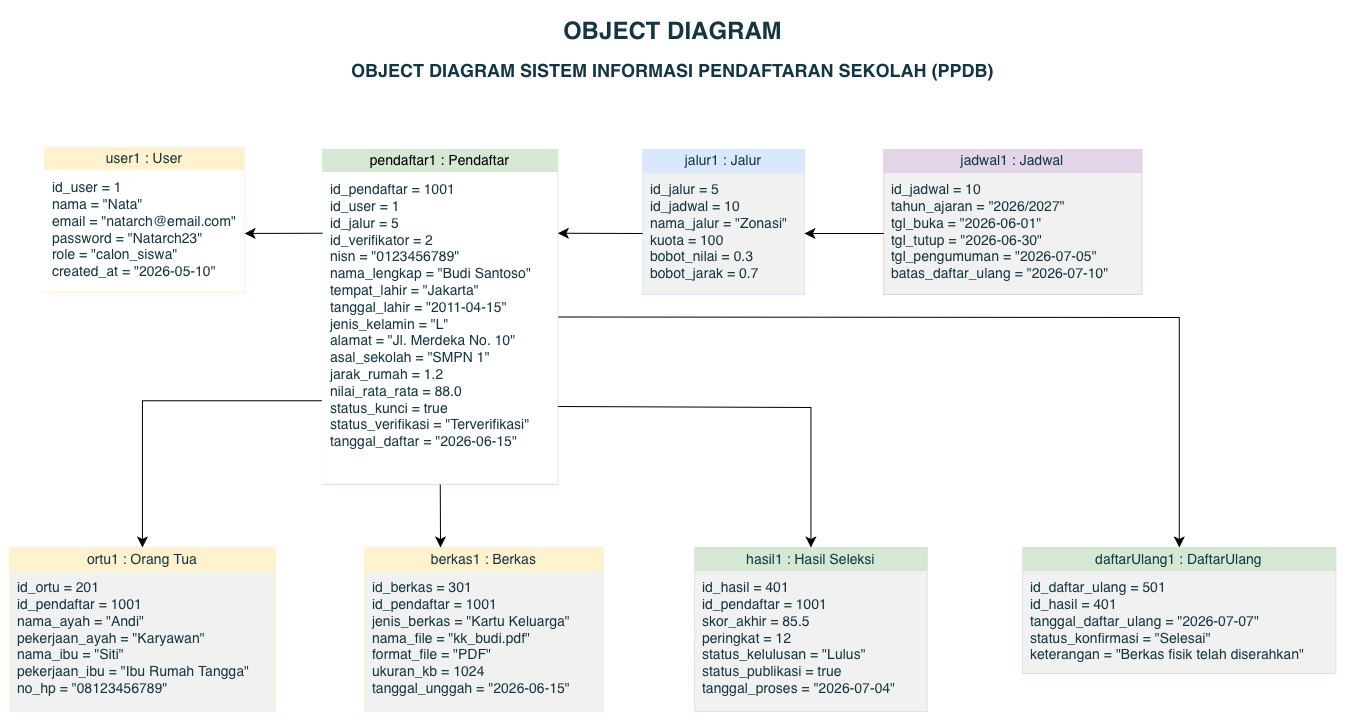

The diagram above was exported from draw.io. Its source (the exported page's mxGraphModel, read from the mxfile embedded in the PNG):
<mxGraphModel dx="645" dy="972" grid="1" gridSize="10" guides="1" tooltips="1" connect="1" arrows="1" fold="1" page="1" pageScale="1" pageWidth="827" pageHeight="1169" math="0" shadow="0">
  <root>
    <mxCell id="0" />
    <mxCell id="1" parent="0" />
    <UserObject label="" plantUmlData="{&#10;  &quot;data&quot;: &quot;@startuml\nobject \&quot;jadwal1 : Jadwal\&quot; as jadwal1 {\n  id_jadwal = 10\n  tahun_ajaran = \&quot;2026/2027\&quot;\n  tgl_buka = \&quot;2026-06-01\&quot;\n  tgl_tutup = \&quot;2026-06-30\&quot;\n  tgl_pengumuman = \&quot;2026-07-05\&quot;\n  batas_daftar_ulang = \&quot;2026-07-10\&quot;\n}\n\nobject \&quot;jalur1 : Jalur\&quot; as jalur1 {\n  id_jalur = 5\n  id_jadwal = 10\n  nama_jalur = \&quot;Zonasi\&quot;\n  kuota = 100\n  bobot_nilai = 0.3\n  bobot_jarak = 0.7\n}\n\nobject \&quot;user1 : User\&quot; as user1 {\n  id_user = 1\n  nama = \&quot;Budi\&quot;\n  email = \&quot;budi@email.com\&quot;\n  password = \&quot;***\&quot;\n  role = \&quot;calon_siswa\&quot;\n  created_at = \&quot;2026-05-10\&quot;\n}\n\nobject \&quot;panitia1 : User\&quot; as panitia1 {\n  id_user = 2\n  nama = \&quot;Admin PPDB\&quot;\n  email = \&quot;admin@sekolah.sch.id\&quot;\n  password = \&quot;***\&quot;\n  role = \&quot;panitia\&quot;\n  created_at = \&quot;2026-01-05\&quot;\n}\n\nobject \&quot;pendaftar1 : Pendaftar\&quot; as pendaftar1 {\n  id_pendaftar = 1001\n  id_user = 1\n  id_jalur = 5\n  id_verifikator = 2\n  nisn = \&quot;0123456789\&quot;\n  nama_lengkap = \&quot;Budi Santoso\&quot;\n  tempat_lahir = \&quot;Jakarta\&quot;\n  tanggal_lahir = \&quot;2011-04-15\&quot;\n  jenis_kelamin = \&quot;L\&quot;\n  alamat = \&quot;Jl. Merdeka No. 10\&quot;\n  asal_sekolah = \&quot;SMPN 1\&quot;\n  jarak_rumah = 1.2\n  nilai_rata_rata = 88.0\n  status_kunci = true\n  status_verifikasi = \&quot;Terverifikasi\&quot;\n  tanggal_daftar = \&quot;2026-06-15\&quot;\n}\n\nobject \&quot;ortu1 : Orang Tua\&quot; as ortu1 {\n  id_ortu = 201\n  id_pendaftar = 1001\n  nama_ayah = \&quot;Andi\&quot;\n  pekerjaan_ayah = \&quot;Karyawan\&quot;\n  nama_ibu = \&quot;Siti\&quot;\n  pekerjaan_ibu = \&quot;Ibu Rumah Tangga\&quot;\n  no_hp = \&quot;08123456789\&quot;\n}\n\nobject \&quot;berkas1 : Berkas\&quot; as berkas1 {\n  id_berkas = 301\n  id_pendaftar = 1001\n  jenis_berkas = \&quot;Kartu Keluarga\&quot;\n  nama_file = \&quot;kk_budi.pdf\&quot;\n  format_file = \&quot;PDF\&quot;\n  ukuran_kb = 1024\n  tanggal_unggah = \&quot;2026-06-15\&quot;\n}\n\nobject \&quot;hasil1 : Hasil Seleksi\&quot; as hasil1 {\n  id_hasil = 401\n  id_pendaftar = 1001\n  skor_akhir = 85.5\n  peringkat = 12\n  status_kelulusan = \&quot;Lulus\&quot;\n  status_publikasi = true\n  tanggal_proses = \&quot;2026-07-04\&quot;\n}\n\nobject \&quot;daftarUlang1 : DaftarUlang\&quot; as daftarUlang1 {\n  id_daftar_ulang = 501\n  id_hasil = 401\n  tanggal_daftar_ulang = \&quot;2026-07-07\&quot;\n  status_konfirmasi = \&quot;Selesai\&quot;\n  keterangan = \&quot;Berkas fisik telah diserahkan\&quot;\n}\n\njadwal1 \&quot;1\&quot; -- \&quot;1\&quot; jalur1 : mengatur &gt;\nuser1 \&quot;1\&quot; -- \&quot;1\&quot; pendaftar1 : memiliki &gt;\npanitia1 \&quot;1\&quot; -- \&quot;1\&quot; pendaftar1 : memverifikasi &gt;\njalur1 \&quot;1\&quot; -- \&quot;*\&quot; pendaftar1 : dipilih oleh &lt;\npendaftar1 \&quot;1\&quot; -- \&quot;1\&quot; ortu1 : memiliki &gt;\npendaftar1 \&quot;1\&quot; -- \&quot;1..4\&quot; berkas1 : mengunggah &gt;\npendaftar1 \&quot;1\&quot; -- \&quot;1\&quot; hasil1 : menghasilkan &gt;\nhasil1 \&quot;1\&quot; -- \&quot;1\&quot; daftarUlang1 : dilanjutkan &gt;\n@enduml&quot;,&#10;  &quot;config&quot;: null&#10;}" id="Mnn8orOKmxIfxkp7CLaA-1">
      <mxCell connectable="0" parent="1" style="group;editIcon=1;lockedGroup=0;groupPadding=10;transparentBounds=1;labelBackgroundColor=none;fontColor=#143642;" vertex="1">
        <mxGeometry as="geometry" />
      </mxCell>
    </UserObject>
    <UserObject label="jadwal1 : Jadwal" plantUmlId="obj_0" plantUmlBaseStyle="swimlane;collapsible=0;startSize=23;rounded=0;whiteSpace=wrap;fontStyle=0;fontSize=14;align=center;fillColor=#F1F1F1;swimlaneFillColor=#F1F1F1;strokeColor=#181818;" plantUmlBaseValue="jadwal1 : Jadwal" id="Mnn8orOKmxIfxkp7CLaA-2">
      <mxCell parent="Mnn8orOKmxIfxkp7CLaA-1" style="swimlane;collapsible=0;startSize=23;rounded=0;whiteSpace=wrap;fontStyle=0;fontSize=14;align=center;fillColor=#E1D5E7;swimlaneFillColor=#F1F1F1;strokeColor=#E1D5E7;labelBackgroundColor=none;fontColor=#143642;" vertex="1">
        <mxGeometry height="145" width="258.3871999999999" x="1102.1399999999999" y="172" as="geometry" />
      </mxCell>
    </UserObject>
    <UserObject label="id_jadwal = 10&#10;tahun_ajaran = &quot;2026/2027&quot;&#10;tgl_buka = &quot;2026-06-01&quot;&#10;tgl_tutup = &quot;2026-06-30&quot;&#10;tgl_pengumuman = &quot;2026-07-05&quot;&#10;batas_daftar_ulang = &quot;2026-07-10&quot;" plantUmlId="oattr_1" plantUmlBaseStyle="text;align=left;verticalAlign=top;spacingLeft=6;spacingTop=2;whiteSpace=wrap;fontSize=14;fillColor=none;strokeColor=none;" plantUmlBaseValue="id_jadwal = 10&#10;tahun_ajaran = &quot;2026/2027&quot;&#10;tgl_buka = &quot;2026-06-01&quot;&#10;tgl_tutup = &quot;2026-06-30&quot;&#10;tgl_pengumuman = &quot;2026-07-05&quot;&#10;batas_daftar_ulang = &quot;2026-07-10&quot;" id="Mnn8orOKmxIfxkp7CLaA-3">
      <mxCell parent="Mnn8orOKmxIfxkp7CLaA-2" style="text;align=left;verticalAlign=top;spacingLeft=6;spacingTop=2;whiteSpace=wrap;fontSize=14;fillColor=none;strokeColor=none;labelBackgroundColor=none;fontColor=#143642;" vertex="1">
        <mxGeometry height="122" width="258.3871999999999" y="23" as="geometry" />
      </mxCell>
    </UserObject>
    <UserObject label="jalur1 : Jalur" plantUmlId="obj_2" plantUmlBaseStyle="swimlane;collapsible=0;startSize=23;rounded=0;whiteSpace=wrap;fontStyle=0;fontSize=14;align=center;fillColor=#F1F1F1;swimlaneFillColor=#F1F1F1;strokeColor=#181818;" plantUmlBaseValue="jalur1 : Jalur" id="Mnn8orOKmxIfxkp7CLaA-4">
      <mxCell parent="Mnn8orOKmxIfxkp7CLaA-1" style="swimlane;collapsible=0;startSize=23;rounded=0;whiteSpace=wrap;fontStyle=0;fontSize=14;align=center;fillColor=#DAE8FC;swimlaneFillColor=#F1F1F1;strokeColor=#DAE8FC;labelBackgroundColor=none;fontColor=#143642;" vertex="1">
        <mxGeometry height="145" width="161.789" x="861.1371999999999" y="172" as="geometry" />
      </mxCell>
    </UserObject>
    <UserObject label="id_jalur = 5&#10;id_jadwal = 10&#10;nama_jalur = &quot;Zonasi&quot;&#10;kuota = 100&#10;bobot_nilai = 0.3&#10;bobot_jarak = 0.7" plantUmlId="oattr_3" plantUmlBaseStyle="text;align=left;verticalAlign=top;spacingLeft=6;spacingTop=2;whiteSpace=wrap;fontSize=14;fillColor=none;strokeColor=none;" plantUmlBaseValue="id_jalur = 5&#10;id_jadwal = 10&#10;nama_jalur = &quot;Zonasi&quot;&#10;kuota = 100&#10;bobot_nilai = 0.3&#10;bobot_jarak = 0.7" id="Mnn8orOKmxIfxkp7CLaA-5">
      <mxCell parent="Mnn8orOKmxIfxkp7CLaA-4" style="text;align=left;verticalAlign=top;spacingLeft=6;spacingTop=2;whiteSpace=wrap;fontSize=14;fillColor=none;strokeColor=none;labelBackgroundColor=none;fontColor=#143642;" vertex="1">
        <mxGeometry height="122" width="161.789" y="23" as="geometry" />
      </mxCell>
    </UserObject>
    <UserObject label="user1 : User" plantUmlId="obj_4" plantUmlBaseStyle="swimlane;collapsible=0;startSize=23;rounded=0;whiteSpace=wrap;fontStyle=0;fontSize=14;align=center;fillColor=#F1F1F1;swimlaneFillColor=#F1F1F1;strokeColor=#181818;" plantUmlBaseValue="user1 : User" id="Mnn8orOKmxIfxkp7CLaA-6">
      <mxCell parent="Mnn8orOKmxIfxkp7CLaA-1" style="swimlane;collapsible=0;startSize=23;rounded=0;whiteSpace=wrap;fontStyle=0;fontSize=14;align=center;fillColor=#FFF2CC;swimlaneFillColor=#F1F1F1;strokeColor=#FFF2CC;labelBackgroundColor=none;fontColor=#143642;" vertex="1">
        <mxGeometry height="145" width="199.71" x="263.14" y="170" as="geometry" />
      </mxCell>
    </UserObject>
    <UserObject label="id_user = 1&#10;nama = &quot;Nata&quot;&#10;email = &quot;natarch@email.com&quot;&#10;password = &quot;Natarch23&quot;&#10;role = &quot;calon_siswa&quot;&#10;created_at = &quot;2026-05-10&quot;" plantUmlId="oattr_5" plantUmlBaseStyle="text;align=left;verticalAlign=top;spacingLeft=6;spacingTop=2;whiteSpace=wrap;fontSize=14;fillColor=none;strokeColor=none;" plantUmlBaseValue="id_user = 1&#10;nama = &quot;Budi&quot;&#10;email = &quot;budi@email.com&quot;&#10;password = &quot;***&quot;&#10;role = &quot;calon_siswa&quot;&#10;created_at = &quot;2026-05-10&quot;" id="Mnn8orOKmxIfxkp7CLaA-7">
      <mxCell parent="Mnn8orOKmxIfxkp7CLaA-6" style="text;align=left;verticalAlign=top;spacingLeft=6;spacingTop=2;whiteSpace=wrap;fontSize=14;fillColor=default;strokeColor=none;labelBackgroundColor=none;fontColor=#143642;" vertex="1">
        <mxGeometry height="122" width="199.71439999999993" y="23" as="geometry" />
      </mxCell>
    </UserObject>
    <mxCell id="Mnn8orOKmxIfxkp7CLaA-28" edge="1" parent="Mnn8orOKmxIfxkp7CLaA-1" source="Mnn8orOKmxIfxkp7CLaA-10" style="edgeStyle=none;curved=0;rounded=0;orthogonalLoop=1;jettySize=auto;html=1;exitX=1;exitY=0.5;exitDx=0;exitDy=0;entryX=0.5;entryY=0;entryDx=0;entryDy=0;strokeColor=#000000;fontSize=12;fontColor=default;startSize=8;endSize=8;labelBackgroundColor=none;" target="Mnn8orOKmxIfxkp7CLaA-18">
      <mxGeometry relative="1" x="-0.0064" as="geometry">
        <Array as="points">
          <mxPoint x="1397.7800000000002" y="340" />
        </Array>
      </mxGeometry>
    </mxCell>
    <mxCell id="Mnn8orOKmxIfxkp7CLaA-29" edge="1" parent="Mnn8orOKmxIfxkp7CLaA-1" source="Mnn8orOKmxIfxkp7CLaA-10" style="edgeStyle=none;curved=0;rounded=0;orthogonalLoop=1;jettySize=auto;html=1;exitX=0;exitY=0.75;exitDx=0;exitDy=0;entryX=0.5;entryY=0;entryDx=0;entryDy=0;strokeColor=light-dark(#000000,#000000);fontSize=12;fontColor=default;startSize=8;endSize=8;labelBackgroundColor=none;" target="Mnn8orOKmxIfxkp7CLaA-12">
      <mxGeometry relative="1" as="geometry">
        <Array as="points">
          <mxPoint x="360.95" y="423.25" />
        </Array>
      </mxGeometry>
    </mxCell>
    <UserObject label="pendaftar1 : Pendaftar" plantUmlId="obj_8" plantUmlBaseStyle="swimlane;collapsible=0;startSize=23;rounded=0;whiteSpace=wrap;fontStyle=0;fontSize=14;align=center;fillColor=#F1F1F1;swimlaneFillColor=#F1F1F1;strokeColor=#181818;" plantUmlBaseValue="pendaftar1 : Pendaftar" id="Mnn8orOKmxIfxkp7CLaA-10">
      <mxCell parent="Mnn8orOKmxIfxkp7CLaA-1" style="swimlane;collapsible=0;startSize=23;rounded=0;whiteSpace=wrap;fontStyle=0;fontSize=14;align=center;fillColor=#D5E8D4;swimlaneFillColor=#F1F1F1;strokeColor=#D5E8D4;labelBackgroundColor=none;gradientColor=#D5E8D4;" vertex="1">
        <mxGeometry height="335" width="235.2206" x="541.1387999999998" y="172" as="geometry" />
      </mxCell>
    </UserObject>
    <UserObject label="id_pendaftar = 1001&#10;id_user = 1&#10;id_jalur = 5&#10;id_verifikator = 2&#10;nisn = &quot;0123456789&quot;&#10;nama_lengkap = &quot;Budi Santoso&quot;&#10;tempat_lahir = &quot;Jakarta&quot;&#10;tanggal_lahir = &quot;2011-04-15&quot;&#10;jenis_kelamin = &quot;L&quot;&#10;alamat = &quot;Jl. Merdeka No. 10&quot;&#10;asal_sekolah = &quot;SMPN 1&quot;&#10;jarak_rumah = 1.2&#10;nilai_rata_rata = 88.0&#10;status_kunci = true&#10;status_verifikasi = &quot;Terverifikasi&quot;&#10;tanggal_daftar = &quot;2026-06-15&quot;" plantUmlId="oattr_9" plantUmlBaseStyle="text;align=left;verticalAlign=top;spacingLeft=6;spacingTop=2;whiteSpace=wrap;fontSize=14;fillColor=none;strokeColor=none;" plantUmlBaseValue="id_pendaftar = 1001&#10;id_user = 1&#10;id_jalur = 5&#10;id_verifikator = 2&#10;nisn = &quot;0123456789&quot;&#10;nama_lengkap = &quot;Budi Santoso&quot;&#10;tempat_lahir = &quot;Jakarta&quot;&#10;tanggal_lahir = &quot;2011-04-15&quot;&#10;jenis_kelamin = &quot;L&quot;&#10;alamat = &quot;Jl. Merdeka No. 10&quot;&#10;asal_sekolah = &quot;SMPN 1&quot;&#10;jarak_rumah = 1.2&#10;nilai_rata_rata = 88.0&#10;status_kunci = true&#10;status_verifikasi = &quot;Terverifikasi&quot;&#10;tanggal_daftar = &quot;2026-06-15&quot;" id="Mnn8orOKmxIfxkp7CLaA-11">
      <mxCell parent="Mnn8orOKmxIfxkp7CLaA-10" style="text;align=left;verticalAlign=top;spacingLeft=6;spacingTop=2;whiteSpace=wrap;fontSize=14;fillColor=default;strokeColor=none;labelBackgroundColor=none;fontColor=#143642;fillStyle=auto;gradientColor=none;" vertex="1">
        <mxGeometry height="312" width="235.22" y="23" as="geometry" />
      </mxCell>
    </UserObject>
    <UserObject label="ortu1 : Orang Tua" plantUmlId="obj_10" plantUmlBaseStyle="swimlane;collapsible=0;startSize=23;rounded=0;whiteSpace=wrap;fontStyle=0;fontSize=14;align=center;fillColor=#F1F1F1;swimlaneFillColor=#F1F1F1;strokeColor=#181818;" plantUmlBaseValue="ortu1 : Orang Tua" id="Mnn8orOKmxIfxkp7CLaA-12">
      <mxCell parent="Mnn8orOKmxIfxkp7CLaA-1" style="swimlane;collapsible=0;startSize=23;rounded=0;whiteSpace=wrap;fontStyle=0;fontSize=14;align=center;fillColor=#FFF2CC;swimlaneFillColor=#F1F1F1;strokeColor=#FFF2CC;labelBackgroundColor=none;fontColor=#143642;" vertex="1">
        <mxGeometry height="164" width="265.61310000000003" x="228.13939999999968" y="570" as="geometry" />
      </mxCell>
    </UserObject>
    <UserObject label="id_ortu = 201&#10;id_pendaftar = 1001&#10;nama_ayah = &quot;Andi&quot;&#10;pekerjaan_ayah = &quot;Karyawan&quot;&#10;nama_ibu = &quot;Siti&quot;&#10;pekerjaan_ibu = &quot;Ibu Rumah Tangga&quot;&#10;no_hp = &quot;08123456789&quot;" plantUmlId="oattr_11" plantUmlBaseStyle="text;align=left;verticalAlign=top;spacingLeft=6;spacingTop=2;whiteSpace=wrap;fontSize=14;fillColor=none;strokeColor=none;" plantUmlBaseValue="id_ortu = 201&#10;id_pendaftar = 1001&#10;nama_ayah = &quot;Andi&quot;&#10;pekerjaan_ayah = &quot;Karyawan&quot;&#10;nama_ibu = &quot;Siti&quot;&#10;pekerjaan_ibu = &quot;Ibu Rumah Tangga&quot;&#10;no_hp = &quot;08123456789&quot;" id="Mnn8orOKmxIfxkp7CLaA-13">
      <mxCell parent="Mnn8orOKmxIfxkp7CLaA-12" style="text;align=left;verticalAlign=top;spacingLeft=6;spacingTop=2;whiteSpace=wrap;fontSize=14;fillColor=none;strokeColor=none;labelBackgroundColor=none;fontColor=#143642;" vertex="1">
        <mxGeometry height="141" width="265.61310000000003" y="23" as="geometry" />
      </mxCell>
    </UserObject>
    <UserObject label="berkas1 : Berkas" plantUmlId="obj_12" plantUmlBaseStyle="swimlane;collapsible=0;startSize=23;rounded=0;whiteSpace=wrap;fontStyle=0;fontSize=14;align=center;fillColor=#F1F1F1;swimlaneFillColor=#F1F1F1;strokeColor=#181818;" plantUmlBaseValue="berkas1 : Berkas" id="Mnn8orOKmxIfxkp7CLaA-14">
      <mxCell parent="Mnn8orOKmxIfxkp7CLaA-1" style="swimlane;collapsible=0;startSize=23;rounded=0;whiteSpace=wrap;fontStyle=0;fontSize=14;align=center;fillColor=#FFF2CC;swimlaneFillColor=#F1F1F1;strokeColor=#FFF2CC;labelBackgroundColor=none;fontColor=#143642;" vertex="1">
        <mxGeometry height="164" width="238.61789999999993" x="583.1424999999997" y="570" as="geometry" />
      </mxCell>
    </UserObject>
    <UserObject label="id_berkas = 301&#10;id_pendaftar = 1001&#10;jenis_berkas = &quot;Kartu Keluarga&quot;&#10;nama_file = &quot;kk_budi.pdf&quot;&#10;format_file = &quot;PDF&quot;&#10;ukuran_kb = 1024&#10;tanggal_unggah = &quot;2026-06-15&quot;" plantUmlId="oattr_13" plantUmlBaseStyle="text;align=left;verticalAlign=top;spacingLeft=6;spacingTop=2;whiteSpace=wrap;fontSize=14;fillColor=none;strokeColor=none;" plantUmlBaseValue="id_berkas = 301&#10;id_pendaftar = 1001&#10;jenis_berkas = &quot;Kartu Keluarga&quot;&#10;nama_file = &quot;kk_budi.pdf&quot;&#10;format_file = &quot;PDF&quot;&#10;ukuran_kb = 1024&#10;tanggal_unggah = &quot;2026-06-15&quot;" id="Mnn8orOKmxIfxkp7CLaA-15">
      <mxCell parent="Mnn8orOKmxIfxkp7CLaA-14" style="text;align=left;verticalAlign=top;spacingLeft=6;spacingTop=2;whiteSpace=wrap;fontSize=14;fillColor=none;strokeColor=none;labelBackgroundColor=none;fontColor=#143642;" vertex="1">
        <mxGeometry height="141" width="238.61789999999993" y="23" as="geometry" />
      </mxCell>
    </UserObject>
    <UserObject label="hasil1 : Hasil Seleksi" plantUmlId="obj_14" plantUmlBaseStyle="swimlane;collapsible=0;startSize=23;rounded=0;whiteSpace=wrap;fontStyle=0;fontSize=14;align=center;fillColor=#F1F1F1;swimlaneFillColor=#F1F1F1;strokeColor=#181818;" plantUmlBaseValue="hasil1 : Hasil Seleksi" id="Mnn8orOKmxIfxkp7CLaA-16">
      <mxCell parent="Mnn8orOKmxIfxkp7CLaA-1" style="swimlane;collapsible=0;startSize=23;rounded=0;whiteSpace=wrap;fontStyle=0;fontSize=14;align=center;fillColor=#D5E8D4;swimlaneFillColor=#F1F1F1;strokeColor=#D5E8D4;labelBackgroundColor=none;fontColor=#143642;" vertex="1">
        <mxGeometry height="164" width="232.5747999999999" x="913.1403999999997" y="570" as="geometry" />
      </mxCell>
    </UserObject>
    <UserObject label="id_hasil = 401&#10;id_pendaftar = 1001&#10;skor_akhir = 85.5&#10;peringkat = 12&#10;status_kelulusan = &quot;Lulus&quot;&#10;status_publikasi = true&#10;tanggal_proses = &quot;2026-07-04&quot;" plantUmlId="oattr_15" plantUmlBaseStyle="text;align=left;verticalAlign=top;spacingLeft=6;spacingTop=2;whiteSpace=wrap;fontSize=14;fillColor=none;strokeColor=none;" plantUmlBaseValue="id_hasil = 401&#10;id_pendaftar = 1001&#10;skor_akhir = 85.5&#10;peringkat = 12&#10;status_kelulusan = &quot;Lulus&quot;&#10;status_publikasi = true&#10;tanggal_proses = &quot;2026-07-04&quot;" id="Mnn8orOKmxIfxkp7CLaA-17">
      <mxCell parent="Mnn8orOKmxIfxkp7CLaA-16" style="text;align=left;verticalAlign=top;spacingLeft=6;spacingTop=2;whiteSpace=wrap;fontSize=14;fillColor=none;strokeColor=none;labelBackgroundColor=none;fontColor=#143642;" vertex="1">
        <mxGeometry height="141" width="232.5747999999999" y="23" as="geometry" />
      </mxCell>
    </UserObject>
    <UserObject label="daftarUlang1 : DaftarUlang" plantUmlId="obj_16" plantUmlBaseStyle="swimlane;collapsible=0;startSize=23;rounded=0;whiteSpace=wrap;fontStyle=0;fontSize=14;align=center;fillColor=#F1F1F1;swimlaneFillColor=#F1F1F1;strokeColor=#181818;" plantUmlBaseValue="daftarUlang1 : DaftarUlang" id="Mnn8orOKmxIfxkp7CLaA-18">
      <mxCell parent="Mnn8orOKmxIfxkp7CLaA-1" style="swimlane;collapsible=0;startSize=23;rounded=0;whiteSpace=wrap;fontStyle=0;fontSize=14;align=center;fillColor=#D5E8D4;swimlaneFillColor=#F1F1F1;strokeColor=#D5E8D4;labelBackgroundColor=none;fontColor=#143642;" vertex="1">
        <mxGeometry height="126" width="313.2936999999999" x="1241.1351999999993" y="570" as="geometry" />
      </mxCell>
    </UserObject>
    <UserObject label="id_daftar_ulang = 501&#10;id_hasil = 401&#10;tanggal_daftar_ulang = &quot;2026-07-07&quot;&#10;status_konfirmasi = &quot;Selesai&quot;&#10;keterangan = &quot;Berkas fisik telah diserahkan&quot;" plantUmlId="oattr_17" plantUmlBaseStyle="text;align=left;verticalAlign=top;spacingLeft=6;spacingTop=2;whiteSpace=wrap;fontSize=14;fillColor=none;strokeColor=none;" plantUmlBaseValue="id_daftar_ulang = 501&#10;id_hasil = 401&#10;tanggal_daftar_ulang = &quot;2026-07-07&quot;&#10;status_konfirmasi = &quot;Selesai&quot;&#10;keterangan = &quot;Berkas fisik telah diserahkan&quot;" id="Mnn8orOKmxIfxkp7CLaA-19">
      <mxCell parent="Mnn8orOKmxIfxkp7CLaA-18" style="text;align=left;verticalAlign=top;spacingLeft=6;spacingTop=2;whiteSpace=wrap;fontSize=14;fillColor=none;strokeColor=none;labelBackgroundColor=none;fontColor=#143642;" vertex="1">
        <mxGeometry height="103" width="313.2936999999999" y="23" as="geometry" />
      </mxCell>
    </UserObject>
    <mxCell id="Mnn8orOKmxIfxkp7CLaA-23" edge="1" parent="Mnn8orOKmxIfxkp7CLaA-1" source="Mnn8orOKmxIfxkp7CLaA-10" style="edgeStyle=none;curved=1;rounded=0;curveGeometry=1;orthogonalLoop=1;jettySize=auto;html=1;exitX=0;exitY=0.25;exitDx=0;exitDy=0;strokeColor=light-dark(#000000,#000000);fontSize=12;fontColor=default;startSize=8;endSize=8;labelBackgroundColor=none;">
      <mxGeometry relative="1" as="geometry">
        <mxPoint x="463.14" y="255.95" as="targetPoint" />
      </mxGeometry>
    </mxCell>
    <mxCell id="Mnn8orOKmxIfxkp7CLaA-24" edge="1" parent="Mnn8orOKmxIfxkp7CLaA-1" source="Mnn8orOKmxIfxkp7CLaA-5" style="edgeStyle=none;curved=1;rounded=0;curveGeometry=1;orthogonalLoop=1;jettySize=auto;html=1;exitX=0;exitY=0.5;exitDx=0;exitDy=0;entryX=1;entryY=0.25;entryDx=0;entryDy=0;strokeColor=#000000;fontSize=12;fontColor=default;startSize=8;endSize=8;labelBackgroundColor=none;" target="Mnn8orOKmxIfxkp7CLaA-10">
      <mxGeometry relative="1" as="geometry" />
    </mxCell>
    <mxCell id="Mnn8orOKmxIfxkp7CLaA-25" edge="1" parent="Mnn8orOKmxIfxkp7CLaA-1" source="Mnn8orOKmxIfxkp7CLaA-3" style="edgeStyle=none;curved=1;rounded=0;curveGeometry=1;orthogonalLoop=1;jettySize=auto;html=1;exitX=0;exitY=0.5;exitDx=0;exitDy=0;entryX=1;entryY=0.5;entryDx=0;entryDy=0;strokeColor=#000000;fontSize=12;fontColor=default;startSize=8;endSize=8;labelBackgroundColor=none;" target="Mnn8orOKmxIfxkp7CLaA-5">
      <mxGeometry relative="1" as="geometry" />
    </mxCell>
    <mxCell id="Mnn8orOKmxIfxkp7CLaA-26" edge="1" parent="Mnn8orOKmxIfxkp7CLaA-1" source="Mnn8orOKmxIfxkp7CLaA-10" style="edgeStyle=none;curved=1;rounded=0;curveGeometry=1;orthogonalLoop=1;jettySize=auto;html=1;exitX=0.5;exitY=1;exitDx=0;exitDy=0;strokeColor=light-dark(#000000,#000000);fontSize=12;fontColor=default;startSize=8;endSize=8;labelBackgroundColor=none;">
      <mxGeometry relative="1" as="geometry">
        <mxPoint x="659.02" y="570" as="targetPoint" />
      </mxGeometry>
    </mxCell>
    <mxCell id="Mnn8orOKmxIfxkp7CLaA-27" edge="1" parent="Mnn8orOKmxIfxkp7CLaA-1" source="Mnn8orOKmxIfxkp7CLaA-11" style="edgeStyle=none;curved=0;rounded=0;orthogonalLoop=1;jettySize=auto;html=1;exitX=1;exitY=0.75;exitDx=0;exitDy=0;entryX=0.5;entryY=0;entryDx=0;entryDy=0;strokeColor=#000000;fontSize=12;fontColor=default;startSize=8;endSize=8;labelBackgroundColor=none;" target="Mnn8orOKmxIfxkp7CLaA-16">
      <mxGeometry relative="1" x="-0.0078" as="geometry">
        <Array as="points">
          <mxPoint x="1029.4299999999998" y="430" />
        </Array>
      </mxGeometry>
    </mxCell>
    <mxCell id="Mnn8orOKmxIfxkp7CLaA-54" parent="1" style="text;align=center;fontStyle=1;verticalAlign=middle;spacingLeft=3;spacingRight=3;strokeColor=none;rotatable=0;points=[[0,0.5],[1,0.5]];portConstraint=eastwest;html=1;fontColor=#143642;" value="&lt;h1&gt;OBJECT DIAGRAM&lt;/h1&gt;" vertex="1">
      <mxGeometry height="26" width="138.71" x="821.93" y="40" as="geometry" />
    </mxCell>
    <mxCell id="Mnn8orOKmxIfxkp7CLaA-55" parent="1" style="text;align=center;fontStyle=1;verticalAlign=middle;spacingLeft=3;spacingRight=3;strokeColor=none;rotatable=0;points=[[0,0.5],[1,0.5]];portConstraint=eastwest;html=1;fontColor=#143642;" value="&lt;h2&gt;OBJECT DIAGRAM SISTEM INFORMASI PENDAFTARAN SEKOLAH (PPDB)&lt;/h2&gt;" vertex="1">
      <mxGeometry height="26" width="138.71" x="821.9300000000001" y="80" as="geometry" />
    </mxCell>
  </root>
</mxGraphModel>